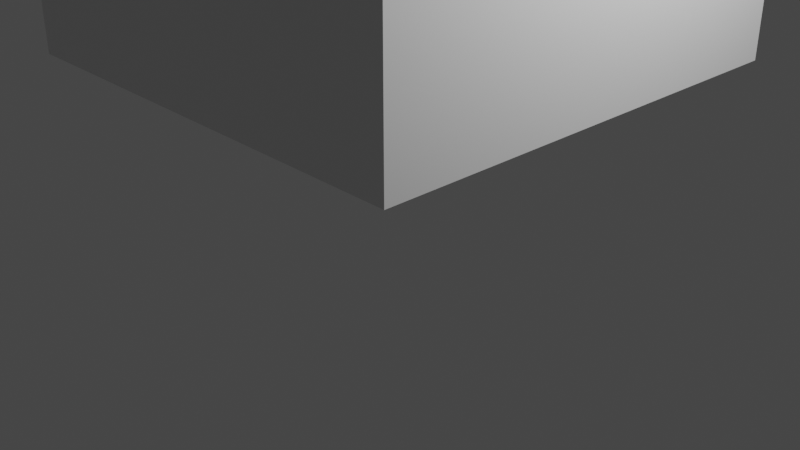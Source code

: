 # Source: new_building_3.blend  (saved by Blender 2.83.19; exported with 4.5.12 LTS)
import bpy
from mathutils import Matrix  # noqa: F401  (used for matrix-valued properties, if any)

bpy.ops.wm.read_factory_settings(use_empty=True)
scene = bpy.context.scene
scene.name = 'Scene'

# ---- collections
col_collection = bpy.data.collections.new('Collection'); scene.collection.children.link(col_collection)

# ---- materials (node trees are filled in below, after node groups)
mat_material = bpy.data.materials.new('Material')
mat_material.alpha_threshold = 0.0
mat_material.use_transparent_shadow = False
mat_material.line_color = (0.0, 0.0, 0.0, 1.0)

# ---- material node trees
mat_material.use_nodes = True; mat_material.node_tree.nodes.clear()
_N = mat_material.node_tree.nodes; _L = mat_material.node_tree.links
n0 = _N.new('ShaderNodeOutputMaterial'); n0.name = 'Material Output'; n0.location = (300, 300)
n1 = _N.new('ShaderNodeBsdfPrincipled'); n1.name = 'Principled BSDF'; n1.location = (10, 300)
n1.distribution = 'GGX'
n1.subsurface_method = 'BURLEY'
n1.inputs[2].default_value = 0.4
n1.inputs[3].default_value = 1.45
n1.inputs[27].default_value = (0.0, 0.0, 0.0, 1.0)
n1.inputs[28].default_value = 1.0
_L.new(n1.outputs[0], n0.inputs[0])
n0.is_active_output = True

# ---- world
world_world = bpy.data.worlds.new('World'); scene.world = world_world
world_world.use_nodes = True; world_world.node_tree.nodes.clear()
_N = world_world.node_tree.nodes; _L = world_world.node_tree.links
n0 = _N.new('ShaderNodeOutputWorld'); n0.name = 'World Output'; n0.location = (300, 300)
n1 = _N.new('ShaderNodeBackground'); n1.name = 'Background'; n1.location = (10, 300)
n1.inputs[0].default_value = (0.05088, 0.05088, 0.05088, 1.0)
_L.new(n1.outputs[0], n0.inputs[0])
n0.is_active_output = True
world_world.color = (0.05088, 0.05088, 0.05088)
world_world.use_sun_shadow = False
world_world.sun_shadow_jitter_overblur = 0.0

# ---- cameras
cam_camera = bpy.data.cameras.new('Camera')
cam_camera.clip_end = 100.0
cam_camera.ortho_scale = 7.314

# ---- lights
light_light = bpy.data.lights.new('Light', 'POINT')
light_light.transmission_factor = 0.0
light_light.energy = 1000.0
light_light.shadow_soft_size = 0.1
light_light.shadow_maximum_resolution = 0.006
light_light.use_absolute_resolution = True

# ---- meshes
me_cube = bpy.data.meshes.new('Cube')
me_cube.from_pydata([(-1.0, -1.0, -2.445), (1.0, 1.0, -1.0), (-1.0, 1.0, -2.445), (1.0, -1.0, -1.0), (1.0, -1.0, -2.445), (-1.0, 1.0, -1.0), (1.0, 1.0, -2.445), (-1.0, -1.0, -1.0), (0.0008504, 0.0008504, 1.0), (1.0, 1.0, 0.0008504), (0.0008504, -0.0008504, 1.0), (1.0, -1.0, 0.0008504), (-0.0008504, 0.0008504, 1.0), (-1.0, 1.0, 0.0008504), (-0.0008504, -0.0008504, 1.0), (-1.0, -1.0, 0.0008504)], [], [(3, 11, 15, 7), (7, 15, 13, 5), (2, 6, 4, 0), (5, 1, 6, 2), (8, 12, 14, 10), (1, 9, 11, 3), (10, 14, 15, 11), (8, 10, 11, 9), (14, 12, 13, 15), (12, 8, 9, 13), (5, 13, 9, 1), (3, 7, 0, 4), (7, 5, 2, 0), (1, 3, 4, 6)])
_uv = me_cube.uv_layers.new(name='UVMap')
_uv.uv.foreach_set('vector', [0.375, 0.75, 0.5001, 0.75, 0.5001, 1.0, 0.375, 1.0, 0.375, 0.0, 0.5001, 0.0, 0.5001, 0.25, 0.375, 0.25, 0.125, 0.5, 0.375, 0.5, 0.375, 0.75, 0.125, 0.75, 0.375, 0.25, 0.375, 0.5, 0.375, 0.5, 0.375, 0.25, 0.7499, 0.6249, 0.7501, 0.6249, 0.7501, 0.6251, 0.7499, 0.6251, 0.375, 0.5, 0.5001, 0.5, 0.5001, 0.75, 0.375, 0.75, 0.7499, 0.6251, 0.7501, 0.6251, 0.875, 0.75, 0.625, 0.75, 0.7499, 0.6249, 0.7499, 0.6251, 0.5001, 0.75, 0.5001, 0.5, 0.7501, 0.6251, 0.7501, 0.6249, 0.875, 0.5, 0.875, 0.75, 0.7501, 0.6249, 0.7499, 0.6249, 0.625, 0.5, 0.875, 0.5, 0.375, 0.25, 0.5001, 0.25, 0.5001, 0.5, 0.375, 0.5, 0.375, 0.75, 0.375, 1.0, 0.375, 1.0, 0.375, 0.75, 0.375, 0.0, 0.375, 0.25, 0.375, 0.25, 0.375, 0.0, 0.375, 0.5, 0.375, 0.75, 0.375, 0.75, 0.375, 0.5])
me_cube.materials.append(mat_material)
me_cube.use_remesh_preserve_volume = False
me_cube.use_remesh_preserve_attributes = False
me_cube.use_mirror_vertex_groups = False
me_cube.update()

# ---- objects
ob_cube = bpy.data.objects.new('Cube', me_cube)
ob_light = bpy.data.objects.new('Light', light_light)
ob_camera = bpy.data.objects.new('Camera', cam_camera)

# ---- transforms, parenting, visibility, modifiers, constraints
ob_cube.location = (0.0, 0.0, 19.63)
ob_cube.scale = (2.359, 2.359, 7.333)
ob_cube.lock_rotations_4d = False
ob_cube.empty_display_type = 'ARROWS'
ob_cube.lineart.crease_threshold = 0.0
ob_light.location = (4.076, 1.005, 5.904)
ob_light.rotation_euler = (0.6503, 0.05522, 1.866)
ob_light.lock_rotations_4d = False
ob_light.empty_display_type = 'ARROWS'
ob_light.color = (0.0, 0.0, 0.0, 0.0)
ob_light.lineart.crease_threshold = 0.0
ob_camera.location = (7.359, -6.926, 4.958)
ob_camera.rotation_euler = (1.109, 0.0, 0.8149)
ob_camera.lock_rotations_4d = False
ob_camera.empty_display_type = 'ARROWS'
ob_camera.color = (0.0, 0.0, 0.0, 0.0)
ob_camera.display_type = 'WIRE'
ob_camera.lineart.crease_threshold = 0.0

# ---- collection membership
col_collection.objects.link(ob_cube)
col_collection.objects.link(ob_light)
col_collection.objects.link(ob_camera)

# ---- scene / render settings (as saved in the file)
scene.camera = ob_camera
scene.frame_start = 1; scene.frame_end = 250; scene.frame_set(243)
scene.render.engine = 'BLENDER_EEVEE_NEXT'
scene.cycles.use_denoising = False
scene.cycles.samples = 128
scene.cycles.sampling_pattern = 'TABULATED_SOBOL'
scene.cycles.use_adaptive_sampling = False
scene.cycles.use_light_tree = False
scene.view_settings.view_transform = 'Filmic'
bpy.context.view_layer.update()
